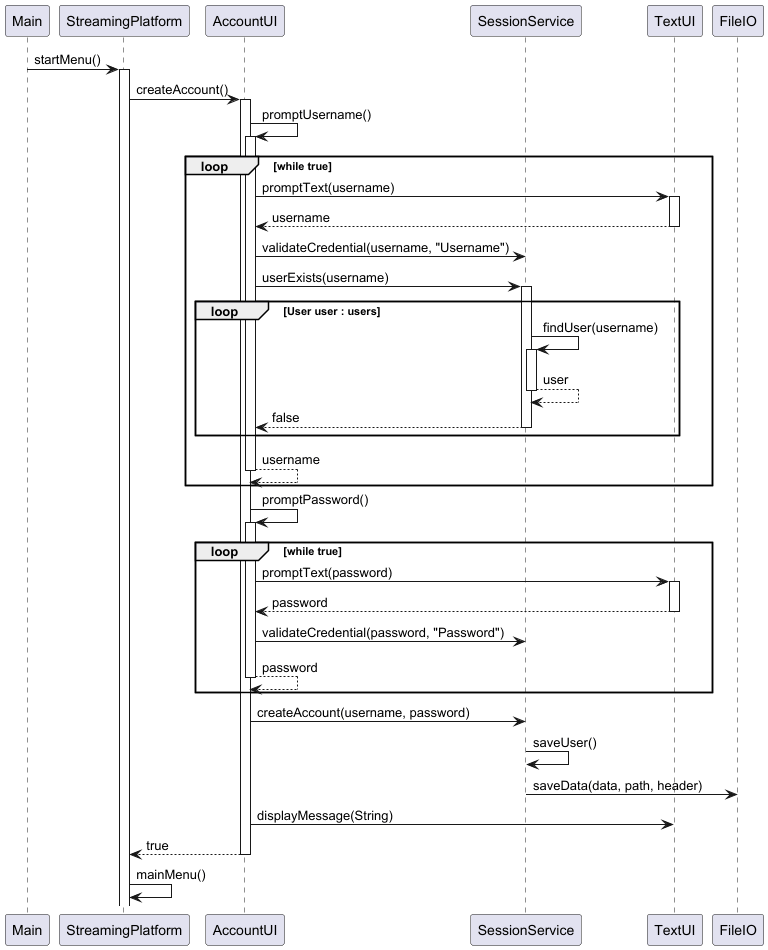

The diagram above was rendered by PlantUML. Its source (embedded in the PNG):
@startuml
participant Main
participant StreamingPlatform
participant AccountUI
participant SessionService
participant TextUI
participant FileIO


Main -> StreamingPlatform : startMenu()
activate StreamingPlatform

StreamingPlatform -> AccountUI : createAccount()
activate AccountUI

AccountUI -> AccountUI : promptUsername()

loop while true
    activate AccountUI

    AccountUI -> TextUI : promptText(username)
    activate TextUI
    return username

    AccountUI -> SessionService : validateCredential(username, "Username")
    AccountUI -> SessionService : userExists(username)
    activate SessionService
    loop User user : users
        SessionService -> SessionService : findUser(username)
        activate SessionService
        return user
    return false
    end
    return username
end

AccountUI -> AccountUI : promptPassword()

loop while true
    activate AccountUI
    AccountUI -> TextUI : promptText(password)
        activate TextUI
        return password
        AccountUI -> SessionService : validateCredential(password, "Password")
    return password
end

AccountUI -> SessionService : createAccount(username, password)
SessionService -> SessionService : saveUser()

SessionService -> FileIO : saveData(data, path, header)

AccountUI -> TextUI : displayMessage(String)

return true

StreamingPlatform -> StreamingPlatform : mainMenu()


@enduml